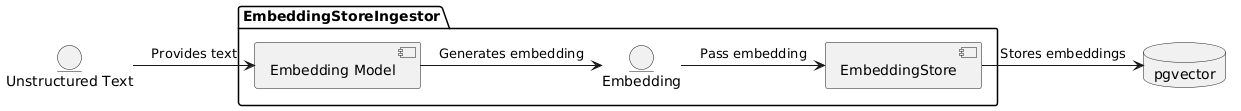

The diagram above was rendered by PlantUML. Its source (embedded in the PNG):
@startuml
' Define components
entity "Unstructured Text" as UT
package  "EmbeddingStoreIngestor" as ESI {
  component "Embedding Model" as IPEM
  entity "Embedding" as E
  component "EmbeddingStore" as ES
}
database "pgvector" as PG

' Flow using a standard embedding model
UT -right-> IPEM : Provides text
IPEM -right-> E : Generates embedding

' Ingestion process
E -right-> ES : Pass embedding

' Storage using pgvector
ES -right-> PG : Stores embeddings

@enduml